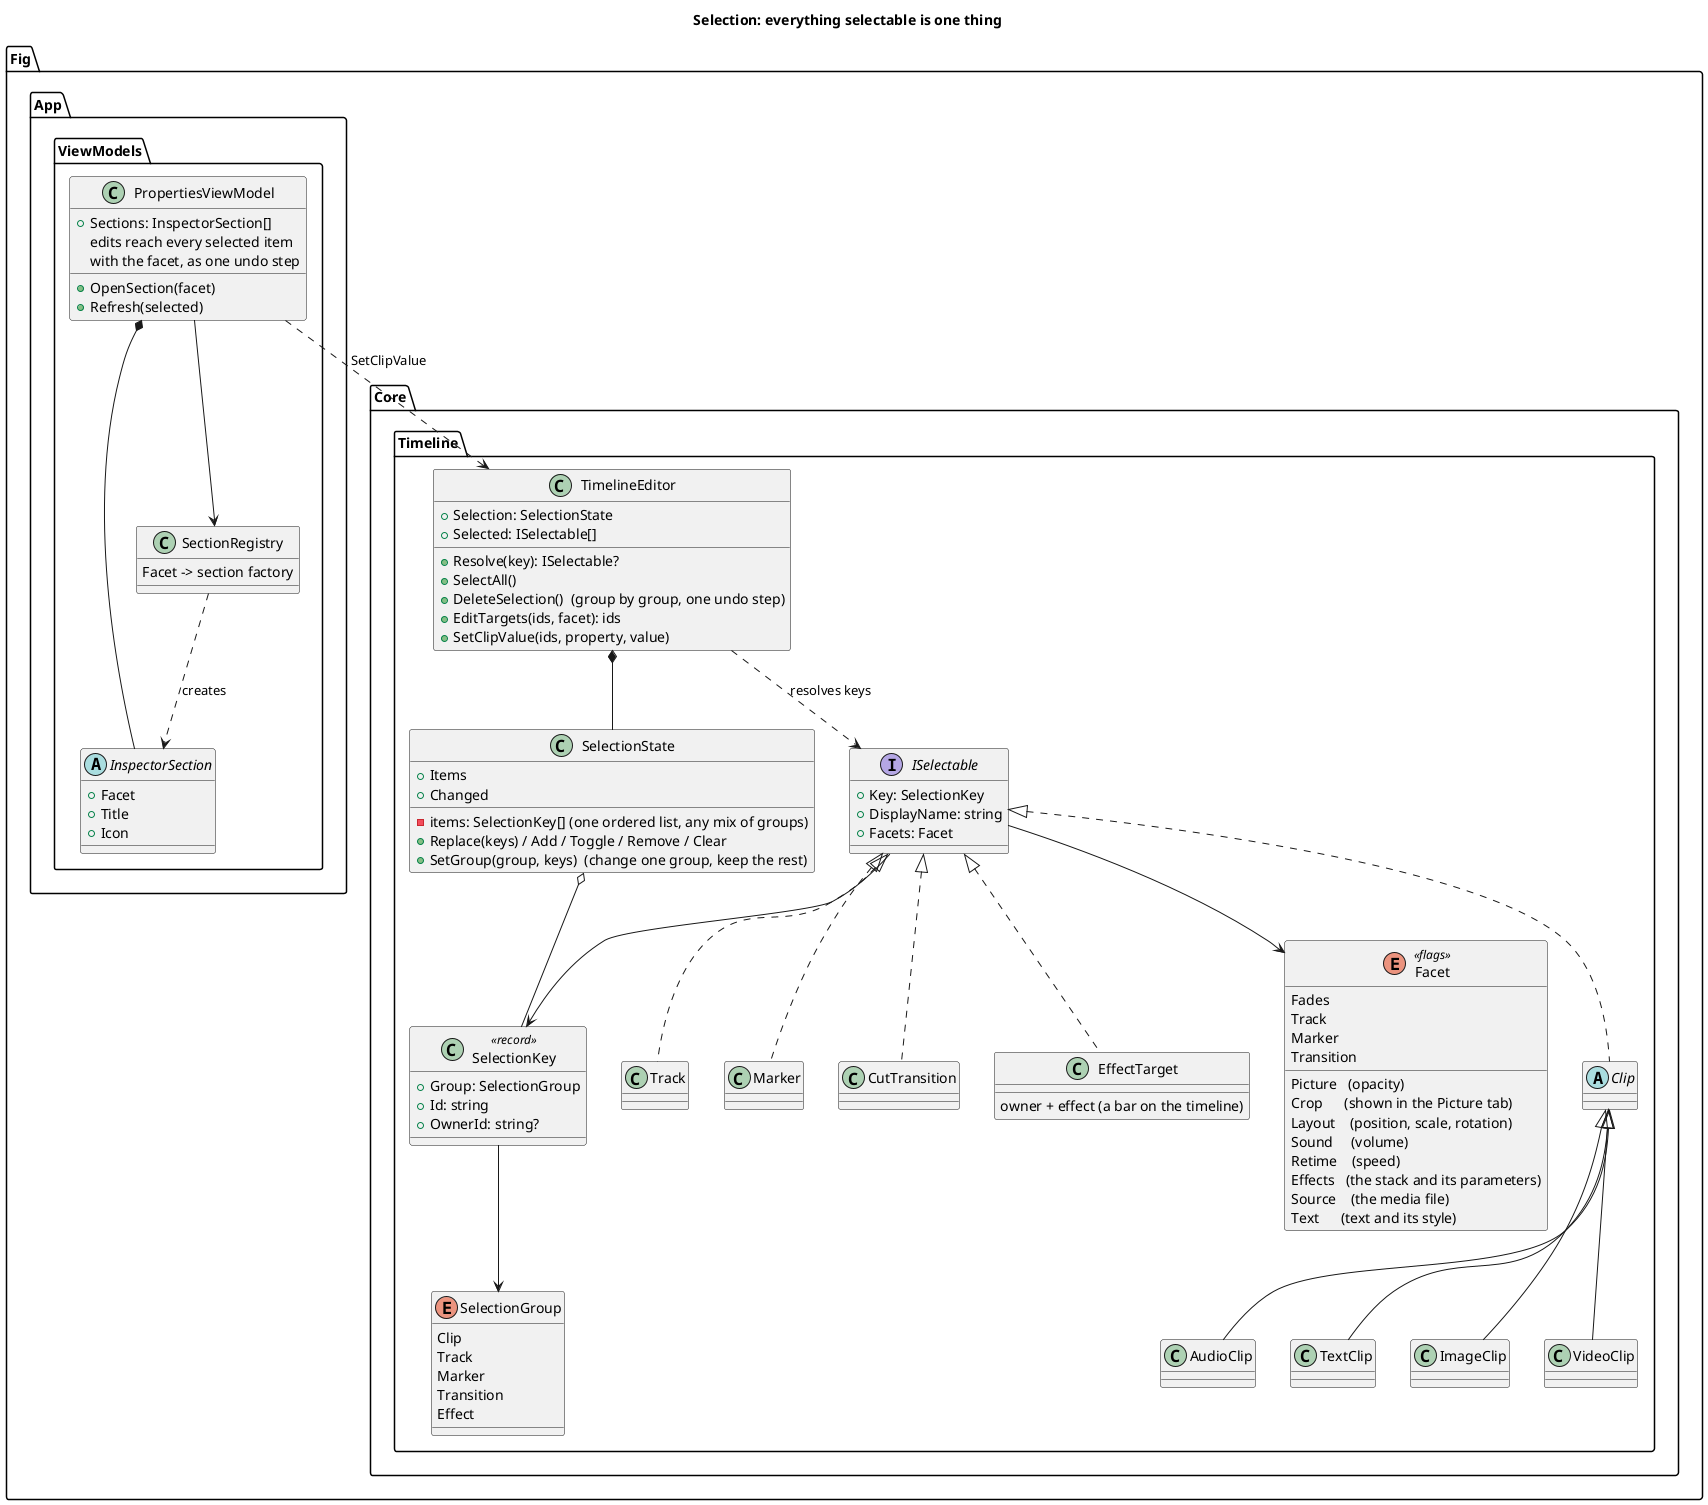

The diagram above was rendered by PlantUML. Its source (embedded in the PNG):
@startuml
title Selection: everything selectable is one thing

package "Fig.Core.Timeline" {
  enum Facet <<flags>> {
    Picture   (opacity)
    Crop      (shown in the Picture tab)
    Layout    (position, scale, rotation)
    Sound     (volume)
    Fades
    Retime    (speed)
    Effects   (the stack and its parameters)
    Source    (the media file)
    Text      (text and its style)
    Track
    Marker
    Transition
  }
  enum SelectionGroup {
    Clip
    Track
    Marker
    Transition
    Effect
  }
  class SelectionKey <<record>> {
    +Group: SelectionGroup
    +Id: string
    +OwnerId: string?
  }
  interface ISelectable {
    +Key: SelectionKey
    +DisplayName: string
    +Facets: Facet
  }
  abstract class Clip
  class VideoClip
  class AudioClip
  class TextClip
  class ImageClip
  class Track
  class Marker
  class CutTransition
  class EffectTarget {
    owner + effect (a bar on the timeline)
  }
  class SelectionState {
    -items: SelectionKey[] (one ordered list, any mix of groups)
    +Items
    +Replace(keys) / Add / Toggle / Remove / Clear
    +SetGroup(group, keys)  (change one group, keep the rest)
    +Changed
  }
  class TimelineEditor {
    +Selection: SelectionState
    +Resolve(key): ISelectable?
    +Selected: ISelectable[]
    +SelectAll()
    +DeleteSelection()  (group by group, one undo step)
    +EditTargets(ids, facet): ids
    +SetClipValue(ids, property, value)
  }
}

package "Fig.App.ViewModels" {
  class PropertiesViewModel {
    +Sections: InspectorSection[]
    +OpenSection(facet)
    +Refresh(selected)
    edits reach every selected item
    with the facet, as one undo step
  }
  abstract class InspectorSection {
    +Facet
    +Title
    +Icon
  }
  class SectionRegistry {
    Facet -> section factory
  }
}

ISelectable <|.. Clip
Clip <|-- VideoClip
Clip <|-- AudioClip
Clip <|-- TextClip
Clip <|-- ImageClip
ISelectable <|.. Track
ISelectable <|.. Marker
ISelectable <|.. CutTransition
ISelectable <|.. EffectTarget
ISelectable --> Facet
ISelectable --> SelectionKey
SelectionKey --> SelectionGroup
SelectionState o-- SelectionKey
TimelineEditor *-- SelectionState
TimelineEditor ..> ISelectable : resolves keys
PropertiesViewModel ..> TimelineEditor : SetClipValue
PropertiesViewModel --> SectionRegistry
PropertiesViewModel *-- InspectorSection
SectionRegistry ..> InspectorSection : creates
@enduml